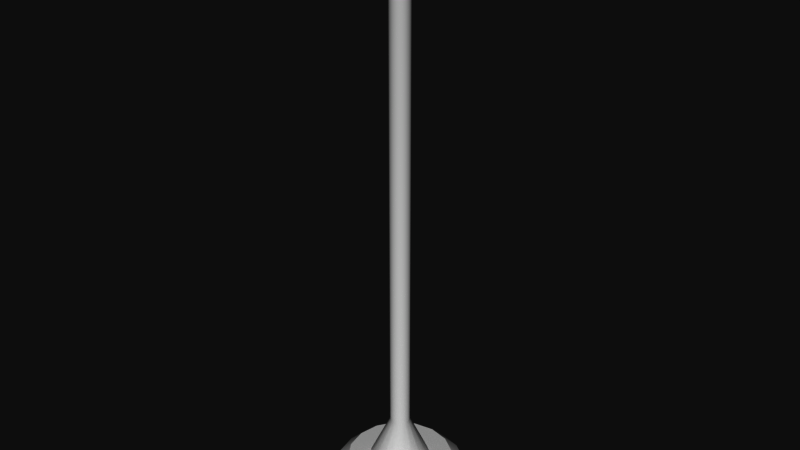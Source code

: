 # Source: streetLamp.blend  (saved by Blender 2.79.6; exported with 4.5.12 LTS)
import bpy
from mathutils import Matrix  # noqa: F401  (used for matrix-valued properties, if any)

bpy.ops.wm.read_factory_settings(use_empty=True)
scene = bpy.context.scene
scene.name = 'Scene'

# ---- collections
col_collection_1 = bpy.data.collections.new('Collection 1'); scene.collection.children.link(col_collection_1)

# ---- node groups
ng_auto_smooth = bpy.data.node_groups.new('Auto Smooth', 'GeometryNodeTree')
_s = ng_auto_smooth.interface.new_socket(name='Geometry', in_out='OUTPUT', socket_type='NodeSocketGeometry')
_s = ng_auto_smooth.interface.new_socket(name='Geometry', in_out='INPUT', socket_type='NodeSocketGeometry')
_s = ng_auto_smooth.interface.new_socket(name='Angle', in_out='INPUT', socket_type='NodeSocketFloat')
_s.subtype = 'ANGLE'
_s.min_value = 0.0
_s.max_value = 3.142
ng_auto_smooth.is_modifier = True
_N = ng_auto_smooth.nodes; _L = ng_auto_smooth.links
n0 = _N.new('NodeGroupOutput'); n0.name = 'Group Output'; n0.location = (480, -100)
n1 = _N.new('NodeGroupInput'); n1.name = 'Group Input'; n1.location = (-420, -300)
n2 = _N.new('NodeGroupInput'); n2.name = 'Group Input.001'; n2.location = (-60, -100)
n3 = _N.new('GeometryNodeSetShadeSmooth'); n3.name = 'Set Shade Smooth'; n3.location = (120, -100)
n3.domain = 'EDGE'
n4 = _N.new('GeometryNodeSetShadeSmooth'); n4.name = 'Set Shade Smooth.001'; n4.location = (300, -100)
n5 = _N.new('GeometryNodeInputMeshEdgeAngle'); n5.name = 'Edge Angle'; n5.location = (-420, -220)
n6 = _N.new('GeometryNodeInputEdgeSmooth'); n6.name = 'Is Edge Smooth'; n6.location = (-60, -160)
n7 = _N.new('GeometryNodeInputShadeSmooth'); n7.name = 'Is Face Smooth'; n7.location = (-240, -340)
n8 = _N.new('FunctionNodeBooleanMath'); n8.name = 'Boolean Math'; n8.location = (-60, -220)
n9 = _N.new('FunctionNodeCompare'); n9.name = 'Compare'; n9.location = (-240, -180)
n9.operation = 'LESS_EQUAL'
_L.new(n5.outputs[0], n9.inputs[0])
_L.new(n4.outputs[0], n0.inputs[0])
_L.new(n1.outputs[1], n9.inputs[1])
_L.new(n9.outputs[0], n8.inputs[0])
_L.new(n7.outputs[0], n8.inputs[1])
_L.new(n2.outputs[0], n3.inputs[0])
_L.new(n6.outputs[0], n3.inputs[1])
_L.new(n3.outputs[0], n4.inputs[0])
_L.new(n8.outputs[0], n3.inputs[2])
n0.is_active_output = True

# ---- world
world_world = bpy.data.worlds.new('World'); scene.world = world_world
world_world.color = (0.05088, 0.05088, 0.05088)
world_world.use_sun_shadow = False
world_world.sun_shadow_jitter_overblur = 0.0

# ---- meshes
me_cylinder = bpy.data.meshes.new('Cylinder')
me_cylinder.from_pydata([(0.0, 0.555, 0.0), (0.2124, 0.5127, 0.0), (0.3924, 0.3924, 0.0), (0.5127, 0.2124, 0.0), (0.555, -2.426e-08, 0.0), (0.5127, -0.2124, 0.0), (0.3924, -0.3924, 0.0), (0.2124, -0.5127, 0.0), (8.38e-08, -0.555, 0.0), (-0.2124, -0.5127, 0.0), (-0.3924, -0.3924, 0.0), (-0.5127, -0.2124, 0.0), (-0.555, 6.618e-09, 0.0), (-0.5127, 0.2124, 0.0), (-0.3924, 0.3924, 0.0), (-0.2124, 0.5127, 0.0), (1.122e-08, 0.2538, 0.2914), (0.09712, 0.2345, 0.2914), (0.1795, 0.1795, 0.2914), (0.2345, 0.09712, 0.2914), (0.2538, -7.727e-09, 0.2914), (0.2345, -0.09712, 0.2914), (0.1795, -0.1795, 0.2914), (0.09712, -0.2345, 0.2914), (4.954e-08, -0.2538, 0.2914), (-0.09712, -0.2345, 0.2914), (-0.1795, -0.1795, 0.2914), (-0.2345, -0.09712, 0.2914), (-0.2538, 6.392e-09, 0.2914), (-0.2345, 0.09712, 0.2914), (-0.1795, 0.1795, 0.2914), (-0.09712, 0.2345, 0.2914), (1.87e-08, 0.08138, 4.342), (0.07518, 0.03114, 4.342), (0.08138, -1.073e-09, 4.342), (0.03114, -0.07518, 4.342), (3.098e-08, -0.08138, 4.342), (-0.07518, -0.03114, 4.342), (-0.08138, 3.454e-09, 4.342), (-0.03114, 0.07518, 4.342), (-0.05754, -0.05754, 0.6643), (-0.07518, -0.03114, 0.6643), (0.07518, 0.03114, 0.6643), (0.08138, -1.073e-09, 0.6643), (-0.08138, 3.454e-09, 0.6643), (0.07518, -0.03114, 0.6643), (-0.07518, 0.03114, 0.6643), (0.05754, -0.05754, 0.6643), (-0.05754, 0.05754, 0.6643), (0.03114, -0.07518, 0.6643), (-0.03114, 0.07518, 0.6643), (3.098e-08, -0.08138, 0.6643), (1.87e-08, 0.08138, 0.6643), (0.03114, 0.07518, 0.6643), (-0.03114, -0.07518, 0.6643), (0.05754, 0.05754, 0.6643), (-1.025e-08, 0.2983, 4.83), (0.2756, 0.1142, 4.83), (0.2983, -1.104e-08, 4.83), (0.1142, -0.2756, 4.83), (3.479e-08, -0.2983, 4.83), (-0.2756, -0.1142, 4.83), (-0.2983, 5.557e-09, 4.83), (-0.1142, 0.2756, 4.83), (-1.025e-08, 0.2983, 4.922), (0.2756, 0.1142, 4.922), (0.2983, -1.104e-08, 4.922), (0.1142, -0.2756, 4.922), (3.479e-08, -0.2983, 4.922), (-0.2756, -0.1142, 4.922), (-0.2983, 5.557e-09, 4.922), (-0.1142, 0.2756, 4.922), (2.33e-08, 0.08273, 4.922), (0.07643, 0.03166, 4.922), (0.08273, 1.42e-09, 4.922), (0.03166, -0.07643, 4.922), (3.579e-08, -0.08273, 4.922), (-0.07643, -0.03166, 4.922), (-0.08273, 6.023e-09, 4.922), (-0.03166, 0.07643, 4.922), (0.02578, -0.04821, 4.342), (-0.005365, -0.05441, 4.342), (0.1088, -0.2486, 4.842), (-0.005365, -0.2713, 4.842), (-0.04821, -0.02578, 4.342), (-0.05441, 0.005365, 4.342), (-0.2486, -0.1088, 4.842), (-0.2713, 0.005365, 4.842), (-0.02578, 0.04821, 4.342), (0.005365, 0.05441, 4.342), (-0.1088, 0.2486, 4.842), (0.005365, 0.2713, 4.842), (0.04821, 0.02578, 4.342), (0.05441, -0.005365, 4.342), (0.2486, 0.1088, 4.842), (0.2713, -0.005365, 4.842), (2.33e-08, 0.08273, 4.83), (0.07643, 0.03166, 4.83), (0.08273, 1.42e-09, 4.83), (0.03166, -0.07643, 4.83), (3.579e-08, -0.08273, 4.83), (-0.07643, -0.03166, 4.83), (-0.08273, 6.023e-09, 4.83), (-0.03166, 0.07643, 4.83), (-4.864e-09, 0.2983, 4.83), (0.2756, 0.1142, 4.83), (0.2983, -1.912e-08, 4.83), (0.1142, -0.2756, 4.83), (4.018e-08, -0.2983, 4.83), (-0.2756, -0.1142, 4.83), (-0.2983, -2.524e-09, 4.83), (-0.1142, 0.2756, 4.83), (-0.05754, -0.05754, 4.342), (0.07518, 0.03114, 4.342), (1.87e-08, 0.08138, 4.342), (-0.07518, -0.03114, 4.342), (0.08138, -1.073e-09, 4.342), (-0.08138, 3.454e-09, 4.342), (0.07518, -0.03114, 4.342), (-0.07518, 0.03114, 4.342), (0.05754, -0.05754, 4.342), (-0.05754, 0.05754, 4.342), (0.03114, -0.07518, 4.342), (-0.03114, 0.07518, 4.342), (3.098e-08, -0.08138, 4.342), (0.03114, 0.07518, 4.342), (-0.03114, -0.07518, 4.342), (0.05754, 0.05754, 4.342), (-0.008377, -0.008377, 4.342), (0.01095, 0.004534, 4.342), (2.37e-08, 0.01185, 4.342), (-0.01095, -0.004534, 4.342), (0.01185, 2.493e-09, 4.342), (-0.01185, 3.152e-09, 4.342), (0.01095, -0.004534, 4.342), (-0.01095, 0.004534, 4.342), (0.008377, -0.008377, 4.342), (-0.008377, 0.008377, 4.342), (0.004534, -0.01095, 4.342), (-0.004534, 0.01095, 4.342), (2.549e-08, -0.01185, 4.342), (0.004534, 0.01095, 4.342), (-0.004534, -0.01095, 4.342), (0.008377, 0.008377, 4.342), (0.0, 0.555, 0.1772), (4.338e-09, 0.4385, 0.2914), (0.1678, 0.4051, 0.2914), (0.2124, 0.5127, 0.1772), (0.3101, 0.3101, 0.2914), (0.3924, 0.3924, 0.1772), (0.4051, 0.1678, 0.2914), (0.5127, 0.2124, 0.1772), (0.4385, -1.787e-08, 0.2914), (0.555, -2.426e-08, 0.1772), (0.4051, -0.1678, 0.2914), (0.5127, -0.2124, 0.1772), (0.3101, -0.3101, 0.2914), (0.3924, -0.3924, 0.1772), (0.1678, -0.4051, 0.2914), (0.2124, -0.5127, 0.1772), (7.055e-08, -0.4385, 0.2914), (8.38e-08, -0.555, 0.1772), (-0.1678, -0.4051, 0.2914), (-0.2124, -0.5127, 0.1772), (-0.3101, -0.3101, 0.2914), (-0.3924, -0.3924, 0.1772), (-0.4051, -0.1678, 0.2914), (-0.5127, -0.2124, 0.1772), (-0.4385, 6.531e-09, 0.2914), (-0.555, 6.618e-09, 0.1772), (-0.4051, 0.1678, 0.2914), (-0.5127, 0.2124, 0.1772), (-0.3101, 0.3101, 0.2914), (-0.3924, 0.3924, 0.1772), (-0.1678, 0.4051, 0.2914), (-0.2124, 0.5127, 0.1772)], [], [(145, 174, 31, 16), (148, 146, 17, 18), (150, 148, 18, 19), (152, 150, 19, 20), (154, 152, 20, 21), (156, 154, 21, 22), (158, 156, 22, 23), (160, 158, 23, 24), (162, 160, 24, 25), (164, 162, 25, 26), (166, 164, 26, 27), (168, 166, 27, 28), (170, 168, 28, 29), (172, 170, 29, 30), (174, 172, 30, 31), (0, 144, 147, 1), (5, 155, 157, 6), (10, 165, 167, 11), (3, 151, 153, 4), (8, 161, 163, 9), (13, 171, 173, 14), (1, 147, 149, 2), (6, 157, 159, 7), (11, 167, 169, 12), (146, 145, 16, 17), (4, 153, 155, 5), (9, 163, 165, 10), (14, 173, 175, 15), (2, 149, 151, 3), (7, 159, 161, 8), (12, 169, 171, 13), (19, 18, 55, 42), (26, 25, 54, 40), (18, 17, 53, 55), (25, 24, 51, 54), (16, 31, 50, 52), (17, 16, 52, 53), (24, 23, 49, 51), (31, 30, 48, 50), (23, 22, 47, 49), (30, 29, 46, 48), (22, 21, 45, 47), (29, 28, 44, 46), (21, 20, 43, 45), (28, 27, 41, 44), (20, 19, 42, 43), (27, 26, 40, 41), (36, 81, 80, 35), (57, 94, 95, 58), (39, 88, 90, 63), (37, 84, 86, 61), (58, 57, 65, 66), (56, 64, 65, 57), (56, 63, 71, 64), (60, 68, 69, 61), (60, 59, 67, 68), (62, 70, 71, 63), (58, 66, 67, 59), (62, 61, 69, 70), (65, 64, 72, 73), (69, 68, 76, 77), (70, 69, 77, 78), (66, 65, 73, 74), (71, 70, 78, 79), (67, 66, 74, 75), (64, 71, 79, 72), (68, 67, 75, 76), (81, 83, 82, 80), (35, 80, 82, 59), (59, 82, 83, 60), (60, 83, 81, 36), (85, 87, 86, 84), (62, 87, 85, 38), (38, 85, 84, 37), (61, 86, 87, 62), (89, 91, 90, 88), (63, 90, 91, 56), (56, 91, 89, 32), (32, 89, 88, 39), (93, 95, 94, 92), (33, 92, 94, 57), (34, 93, 92, 33), (58, 95, 93, 34), (60, 36, 35, 59), (62, 38, 37, 61), (58, 34, 33, 57), (56, 32, 39, 63), (76, 75, 99, 100), (73, 72, 96, 97), (77, 76, 100, 101), (78, 77, 101, 102), (74, 73, 97, 98), (79, 78, 102, 103), (75, 74, 98, 99), (72, 79, 103, 96), (97, 96, 104, 105), (101, 100, 108, 109), (102, 101, 109, 110), (98, 97, 105, 106), (103, 102, 110, 111), (99, 98, 106, 107), (96, 103, 111, 104), (100, 99, 107, 108), (42, 55, 127, 113), (40, 54, 126, 112), (55, 53, 125, 127), (54, 51, 124, 126), (52, 50, 123, 114), (53, 52, 114, 125), (51, 49, 122, 124), (50, 48, 121, 123), (49, 47, 120, 122), (48, 46, 119, 121), (47, 45, 118, 120), (46, 44, 117, 119), (45, 43, 116, 118), (44, 41, 115, 117), (43, 42, 113, 116), (41, 40, 112, 115), (122, 120, 136, 138), (112, 126, 142, 128), (121, 119, 135, 137), (127, 125, 141, 143), (120, 118, 134, 136), (126, 124, 140, 142), (119, 117, 133, 135), (114, 123, 139, 130), (118, 116, 132, 134), (125, 114, 130, 141), (117, 115, 131, 133), (124, 122, 138, 140), (116, 113, 129, 132), (123, 121, 137, 139), (113, 127, 143, 129), (115, 112, 128, 131), (145, 146, 147, 144), (146, 148, 149, 147), (148, 150, 151, 149), (150, 152, 153, 151), (152, 154, 155, 153), (154, 156, 157, 155), (156, 158, 159, 157), (158, 160, 161, 159), (160, 162, 163, 161), (162, 164, 165, 163), (164, 166, 167, 165), (166, 168, 169, 167), (168, 170, 171, 169), (170, 172, 173, 171), (172, 174, 175, 173), (174, 145, 144, 175), (15, 175, 144, 0)])
me_cylinder.polygons.foreach_set('use_smooth', [True] * 152)
_uv = me_cylinder.uv_layers.new(name='UVMap')
_uv.uv.foreach_set('vector', [0.5255, 0.1131, 0.5478, 0.07413, 0.6002, 0.09943, 0.5872, 0.122, 0.5478, 0.1943, 0.5255, 0.1553, 0.5872, 0.1464, 0.6002, 0.169, 0.589, 0.2241, 0.5478, 0.1943, 0.6002, 0.169, 0.624, 0.1862, 0.6429, 0.2402, 0.589, 0.2241, 0.624, 0.1862, 0.6552, 0.1956, 0.7013, 0.2402, 0.6429, 0.2402, 0.6552, 0.1956, 0.689, 0.1956, 0.7551, 0.2241, 0.7013, 0.2402, 0.689, 0.1956, 0.7202, 0.1862, 0.7964, 0.1943, 0.7551, 0.2241, 0.7202, 0.1862, 0.744, 0.169, 0.8187, 0.1553, 0.7964, 0.1943, 0.744, 0.169, 0.7569, 0.1464, 0.8187, 0.1131, 0.8187, 0.1553, 0.7569, 0.1464, 0.7569, 0.122, 0.7964, 0.07413, 0.8187, 0.1131, 0.7569, 0.122, 0.744, 0.09943, 0.7551, 0.0443, 0.7964, 0.07413, 0.744, 0.09943, 0.7202, 0.08217, 0.7013, 0.02816, 0.7551, 0.0443, 0.7202, 0.08217, 0.689, 0.07282, 0.6429, 0.02816, 0.7013, 0.02816, 0.689, 0.07282, 0.6552, 0.07282, 0.589, 0.0443, 0.6429, 0.02816, 0.6552, 0.07282, 0.624, 0.08217, 0.5478, 0.07413, 0.589, 0.0443, 0.624, 0.08217, 0.6002, 0.09943, 0.7596, 0.4197, 0.8199, 0.42, 0.8227, 0.4612, 0.7624, 0.4609, 0.7624, 0.4614, 0.8227, 0.4617, 0.8199, 0.5088, 0.7596, 0.5085, 0.6567, 0.5085, 0.7169, 0.5088, 0.7159, 0.562, 0.6557, 0.5617, 0.6557, 0.3687, 0.7159, 0.369, 0.7169, 0.42, 0.6567, 0.4197, 0.7596, 0.6127, 0.8199, 0.613, 0.8227, 0.6542, 0.7624, 0.6539, 0.7624, 0.2684, 0.8227, 0.2687, 0.8199, 0.3159, 0.7596, 0.3155, 0.6595, 0.2684, 0.7198, 0.2687, 0.7169, 0.3159, 0.6567, 0.3155, 0.7596, 0.5085, 0.8199, 0.5088, 0.8189, 0.562, 0.7586, 0.5617, 0.6557, 0.5617, 0.7159, 0.562, 0.7169, 0.613, 0.6567, 0.6127, 0.5255, 0.1553, 0.5255, 0.1131, 0.5872, 0.122, 0.5872, 0.1464, 0.6567, 0.4197, 0.7169, 0.42, 0.7198, 0.4612, 0.6595, 0.4609, 0.6595, 0.4614, 0.7198, 0.4617, 0.7169, 0.5088, 0.6567, 0.5085, 0.7596, 0.3155, 0.8199, 0.3159, 0.8189, 0.369, 0.7586, 0.3687, 0.6567, 0.3155, 0.7169, 0.3159, 0.7159, 0.369, 0.6557, 0.3687, 0.7586, 0.5617, 0.8189, 0.562, 0.8199, 0.613, 0.7596, 0.6127, 0.6567, 0.6127, 0.7169, 0.613, 0.7198, 0.6542, 0.6595, 0.6539, 0.3015, 0.0004952, 0.3351, 0.0, 0.3217, 0.0948, 0.311, 0.09496, 0.4567, 0.0, 0.4866, 0.0002055, 0.453, 0.09487, 0.4434, 0.0948, 0.3351, 0.0, 0.3649, 0.0002055, 0.3313, 0.09487, 0.3217, 0.0948, 0.1216, 0.003191, 0.1476, 0.001616, 0.179, 0.09532, 0.1707, 0.09583, 0.02596, 0.001616, 0.05819, 0.0004952, 0.0677, 0.09496, 0.05736, 0.09532, 0.0, 0.003191, 0.02596, 0.001616, 0.05736, 0.09532, 0.04904, 0.09583, 0.1476, 0.001616, 0.1798, 0.0004952, 0.1893, 0.09496, 0.179, 0.09532, 0.05819, 0.0004952, 0.09179, 0.0, 0.07847, 0.0948, 0.0677, 0.09496, 0.1798, 0.0004952, 0.2134, 0.0, 0.2001, 0.0948, 0.1893, 0.09496, 0.09179, 0.0, 0.1216, 0.0002055, 0.08804, 0.09487, 0.07847, 0.0948, 0.2134, 0.0, 0.2433, 0.0002055, 0.2097, 0.09487, 0.2001, 0.0948, 0.3649, 0.003191, 0.3909, 0.001616, 0.4223, 0.09532, 0.414, 0.09583, 0.2433, 0.003191, 0.2692, 0.001616, 0.3006, 0.09532, 0.2923, 0.09583, 0.3909, 0.001616, 0.4231, 0.0004952, 0.4326, 0.09496, 0.4223, 0.09532, 0.2692, 0.001616, 0.3015, 0.0004952, 0.311, 0.09496, 0.3006, 0.09532, 0.4231, 0.0004952, 0.4567, 0.0, 0.4434, 0.0948, 0.4326, 0.09496, 0.7157, 0.6622, 0.7063, 0.6622, 0.7063, 0.6544, 0.7157, 0.6544, 0.9428, 0.1977, 0.9335, 0.1977, 0.9335, 0.169, 0.9428, 0.169, 0.6458, 0.5157, 0.6539, 0.513, 0.6543, 0.6473, 0.6445, 0.6473, 0.9386, 0.5517, 0.9467, 0.549, 0.9471, 0.6833, 0.9374, 0.6833, 0.4866, 0.6305, 0.5245, 0.6294, 0.5251, 0.6522, 0.4872, 0.6533, 0.6244, 0.6305, 0.625, 0.6533, 0.5251, 0.6522, 0.5245, 0.6294, 0.8615, 0.5263, 0.8994, 0.5251, 0.9001, 0.5479, 0.8622, 0.549, 0.9994, 0.3859, 1.0, 0.4087, 0.9001, 0.4076, 0.8994, 0.3848, 0.8576, 0.1176, 0.8955, 0.1164, 0.8962, 0.1392, 0.8583, 0.1403, 0.9994, 0.5263, 1.0, 0.549, 0.9001, 0.5479, 0.8994, 0.5251, 0.9954, 0.1176, 0.9961, 0.1403, 0.8962, 0.1392, 0.8955, 0.1164, 0.8615, 0.3859, 0.8994, 0.3848, 0.9001, 0.4076, 0.8622, 0.4087, 0.6557, 0.2887, 0.6557, 0.3704, 0.5946, 0.3409, 0.5946, 0.3182, 0.4866, 0.3704, 0.4866, 0.2887, 0.5477, 0.3182, 0.5477, 0.3409, 0.5146, 0.3907, 0.4866, 0.3704, 0.5477, 0.3409, 0.5554, 0.3465, 0.6276, 0.2684, 0.6557, 0.2887, 0.5946, 0.3182, 0.5868, 0.3126, 0.6276, 0.3907, 0.5146, 0.3907, 0.5554, 0.3465, 0.5868, 0.3465, 0.5146, 0.2684, 0.6276, 0.2684, 0.5868, 0.3126, 0.5554, 0.3126, 0.6557, 0.3704, 0.6276, 0.3907, 0.5868, 0.3465, 0.5946, 0.3409, 0.4866, 0.2887, 0.5146, 0.2684, 0.5554, 0.3126, 0.5477, 0.3182, 0.8852, 0.2675, 0.8576, 0.1403, 0.8956, 0.1409, 0.8956, 0.2676, 0.6364, 0.5157, 0.6445, 0.513, 0.6445, 0.6473, 0.6348, 0.6473, 0.9335, 0.1403, 0.9428, 0.1403, 0.9428, 0.169, 0.9335, 0.169, 0.9471, 0.5496, 0.957, 0.549, 0.957, 0.679, 0.9486, 0.6768, 0.8891, 0.6762, 0.8615, 0.549, 0.8995, 0.5496, 0.8995, 0.6763, 0.957, 0.5496, 0.9669, 0.549, 0.9669, 0.679, 0.9585, 0.6768, 0.697, 0.6622, 0.6876, 0.6622, 0.6876, 0.6544, 0.697, 0.6544, 0.6543, 0.676, 0.6449, 0.676, 0.6449, 0.6473, 0.6543, 0.6473, 0.927, 0.6762, 0.8995, 0.549, 0.9374, 0.5496, 0.9374, 0.6763, 0.9335, 0.1977, 0.9428, 0.1977, 0.9428, 0.2264, 0.9335, 0.2264, 0.9669, 0.5496, 0.9768, 0.549, 0.9768, 0.679, 0.9684, 0.6768, 0.7157, 0.6544, 0.7251, 0.6544, 0.7251, 0.6622, 0.7157, 0.6622, 0.9231, 0.2675, 0.8956, 0.1403, 0.9335, 0.1409, 0.9335, 0.2676, 0.6262, 0.5157, 0.6344, 0.513, 0.6348, 0.6473, 0.625, 0.6473, 0.7063, 0.6622, 0.697, 0.6622, 0.697, 0.6544, 0.7063, 0.6544, 0.9768, 0.5496, 0.9867, 0.549, 0.9867, 0.679, 0.9783, 0.6768, 0.8576, 0.1176, 0.8894, 0.0003119, 0.8998, 0.0, 0.8955, 0.1164, 0.8615, 0.3859, 0.8933, 0.2687, 0.9037, 0.2684, 0.8994, 0.3848, 0.4866, 0.6305, 0.5184, 0.5133, 0.5287, 0.513, 0.5245, 0.6294, 0.8615, 0.5263, 0.8933, 0.409, 0.9037, 0.4087, 0.8994, 0.5251, 0.5733, 0.6814, 0.5729, 0.6738, 0.6044, 0.6734, 0.6048, 0.681, 0.541, 0.6738, 0.5414, 0.6538, 0.5729, 0.6533, 0.5725, 0.6734, 0.6048, 0.6738, 0.6053, 0.6538, 0.6367, 0.6533, 0.6363, 0.6734, 0.6053, 0.6814, 0.6048, 0.6738, 0.6363, 0.6734, 0.6367, 0.681, 0.5414, 0.6814, 0.541, 0.6738, 0.5725, 0.6734, 0.5729, 0.681, 0.6557, 0.6749, 0.6561, 0.6548, 0.6876, 0.6544, 0.6871, 0.6744, 0.5729, 0.6738, 0.5733, 0.6538, 0.6048, 0.6533, 0.6044, 0.6734, 0.6561, 0.6825, 0.6557, 0.6749, 0.6871, 0.6744, 0.6876, 0.682, 0.5477, 0.4405, 0.5477, 0.4632, 0.4866, 0.4927, 0.4866, 0.411, 0.5946, 0.4632, 0.5946, 0.4405, 0.6557, 0.411, 0.6557, 0.4927, 0.5868, 0.4688, 0.5946, 0.4632, 0.6557, 0.4927, 0.6276, 0.513, 0.5554, 0.4349, 0.5477, 0.4405, 0.4866, 0.411, 0.5146, 0.3907, 0.5554, 0.4688, 0.5868, 0.4688, 0.6276, 0.513, 0.5146, 0.513, 0.5868, 0.4349, 0.5554, 0.4349, 0.5146, 0.3907, 0.6276, 0.3907, 0.5477, 0.4632, 0.5554, 0.4688, 0.5146, 0.513, 0.4866, 0.4927, 0.5946, 0.4405, 0.5868, 0.4349, 0.6276, 0.3907, 0.6557, 0.411, 0.311, 0.09496, 0.3217, 0.0948, 0.3553, 0.999, 0.3446, 0.9991, 0.4434, 0.0948, 0.453, 0.09487, 0.4866, 0.999, 0.477, 0.999, 0.3217, 0.0948, 0.3313, 0.09487, 0.3649, 0.999, 0.3553, 0.999, 0.1707, 0.09583, 0.179, 0.09532, 0.2126, 0.9995, 0.2043, 1.0, 0.05736, 0.09532, 0.0677, 0.09496, 0.1013, 0.9991, 0.09096, 0.9995, 0.04904, 0.09583, 0.05736, 0.09532, 0.09096, 0.9995, 0.08263, 1.0, 0.179, 0.09532, 0.1893, 0.09496, 0.2229, 0.9991, 0.2126, 0.9995, 0.0677, 0.09496, 0.07847, 0.0948, 0.1121, 0.999, 0.1013, 0.9991, 0.1893, 0.09496, 0.2001, 0.0948, 0.2337, 0.999, 0.2229, 0.9991, 0.07847, 0.0948, 0.08804, 0.09487, 0.1216, 0.999, 0.1121, 0.999, 0.2001, 0.0948, 0.2097, 0.09487, 0.2433, 0.999, 0.2337, 0.999, 0.414, 0.09583, 0.4223, 0.09532, 0.4559, 0.9995, 0.4476, 1.0, 0.2923, 0.09583, 0.3006, 0.09532, 0.3342, 0.9995, 0.3259, 1.0, 0.4223, 0.09532, 0.4326, 0.09496, 0.4662, 0.9991, 0.4559, 0.9995, 0.3006, 0.09532, 0.311, 0.09496, 0.3446, 0.9991, 0.3342, 0.9995, 0.4326, 0.09496, 0.4434, 0.0948, 0.477, 0.999, 0.4662, 0.9991, 0.4907, 0.6841, 0.4866, 0.6769, 0.5098, 0.6736, 0.5104, 0.6746, 0.5192, 0.6927, 0.5084, 0.6927, 0.513, 0.6759, 0.5146, 0.6759, 0.541, 0.6691, 0.541, 0.6769, 0.5177, 0.6736, 0.5177, 0.6724, 0.5084, 0.6533, 0.5192, 0.6533, 0.5146, 0.6701, 0.513, 0.6701, 0.4866, 0.6769, 0.4866, 0.6691, 0.5098, 0.6724, 0.5098, 0.6736, 0.5084, 0.6927, 0.4984, 0.6897, 0.5115, 0.6754, 0.513, 0.6759, 0.541, 0.6769, 0.5368, 0.6841, 0.5171, 0.6746, 0.5177, 0.6736, 0.5292, 0.6563, 0.5368, 0.6618, 0.5171, 0.6714, 0.516, 0.6706, 0.4866, 0.6691, 0.4907, 0.6618, 0.5104, 0.6714, 0.5098, 0.6724, 0.5192, 0.6533, 0.5292, 0.6563, 0.516, 0.6706, 0.5146, 0.6701, 0.5368, 0.6841, 0.5292, 0.6897, 0.516, 0.6754, 0.5171, 0.6746, 0.4984, 0.6897, 0.4907, 0.6841, 0.5104, 0.6746, 0.5115, 0.6754, 0.4907, 0.6618, 0.4984, 0.6563, 0.5115, 0.6706, 0.5104, 0.6714, 0.5368, 0.6618, 0.541, 0.6691, 0.5177, 0.6724, 0.5171, 0.6714, 0.4984, 0.6563, 0.5084, 0.6533, 0.513, 0.6701, 0.5115, 0.6706, 0.5292, 0.6897, 0.5192, 0.6927, 0.5146, 0.6759, 0.516, 0.6754, 0.5255, 0.1131, 0.5255, 0.1553, 0.4866, 0.1609, 0.4866, 0.1075, 0.5255, 0.1553, 0.5478, 0.1943, 0.5148, 0.2102, 0.4866, 0.1609, 0.5478, 0.1943, 0.589, 0.2241, 0.567, 0.2479, 0.5148, 0.2102, 0.589, 0.2241, 0.6429, 0.2402, 0.6352, 0.2684, 0.567, 0.2479, 0.6429, 0.2402, 0.7013, 0.2402, 0.709, 0.2684, 0.6352, 0.2684, 0.7013, 0.2402, 0.7551, 0.2241, 0.7772, 0.2479, 0.709, 0.2684, 0.7551, 0.2241, 0.7964, 0.1943, 0.8294, 0.2102, 0.7772, 0.2479, 0.7964, 0.1943, 0.8187, 0.1553, 0.8576, 0.1609, 0.8294, 0.2102, 0.8187, 0.1553, 0.8187, 0.1131, 0.8576, 0.1075, 0.8576, 0.1609, 0.8187, 0.1131, 0.7964, 0.07413, 0.8294, 0.05818, 0.8576, 0.1075, 0.7964, 0.07413, 0.7551, 0.0443, 0.7772, 0.02043, 0.8294, 0.05818, 0.7551, 0.0443, 0.7013, 0.02816, 0.709, 0.0, 0.7772, 0.02043, 0.7013, 0.02816, 0.6429, 0.02816, 0.6352, 0.0, 0.709, 0.0, 0.6429, 0.02816, 0.589, 0.0443, 0.567, 0.02043, 0.6352, 0.0, 0.589, 0.0443, 0.5478, 0.07413, 0.5148, 0.05818, 0.567, 0.02043, 0.5478, 0.07413, 0.5255, 0.1131, 0.4866, 0.1075, 0.5148, 0.05818, 0.7586, 0.3687, 0.8189, 0.369, 0.8199, 0.42, 0.7596, 0.4197])
me_cylinder.use_remesh_preserve_volume = False
me_cylinder.use_remesh_preserve_attributes = False
me_cylinder.use_mirror_vertex_groups = False
me_cylinder.update()

# ---- objects
ob_cylinder = bpy.data.objects.new('Cylinder', me_cylinder)

# ---- transforms, parenting, visibility, modifiers, constraints
ob_cylinder.location = (0.0, 0.0, 0.0)
ob_cylinder.lineart.crease_threshold = 0.0
_m = ob_cylinder.modifiers.new('Auto Smooth', 'NODES')
_m.node_group = ng_auto_smooth
_gi = [s.identifier for s in ng_auto_smooth.interface.items_tree if s.item_type == 'SOCKET' and s.in_out == 'INPUT']
_m[_gi[1]] = 0.5236  # Angle

# ---- collection membership
col_collection_1.objects.link(ob_cylinder)

# ---- scene / render settings (as saved in the file)
scene.frame_start = 1; scene.frame_end = 250; scene.frame_set(1)
scene.render.engine = 'CYCLES'
scene.render.resolution_percentage = 50
scene.render.dither_intensity = 0.0
scene.cycles.use_denoising = False
scene.cycles.samples = 128
scene.cycles.sampling_pattern = 'TABULATED_SOBOL'
scene.cycles.use_adaptive_sampling = False
scene.cycles.use_light_tree = False
scene.cycles.max_bounces = 4
scene.view_settings.view_transform = 'Raw'
bpy.context.view_layer.update()

# ---- added for rendering (the .blend has no active camera and no usable light): camera, sun
cam_auto = bpy.data.cameras.new('AutoCamera')
cam_auto.lens = 50.0
cam_auto.sensor_width = 36.0
cam_auto.clip_end = 1000.0
ob_auto_camera = bpy.data.objects.new('AutoCamera', cam_auto)
scene.collection.objects.link(ob_auto_camera)
ob_auto_camera.location = (4.7801, -5.73612, 6.28519)
ob_auto_camera.rotation_euler = (1.09748, -7.21219e-08, 0.694738)
scene.camera = ob_auto_camera
light_auto_sun = bpy.data.lights.new('AutoSun', 'SUN')
light_auto_sun.energy = 3.0
light_auto_sun.angle = 0.0523599
ob_auto_sun = bpy.data.objects.new('AutoSun', light_auto_sun)
scene.collection.objects.link(ob_auto_sun)
ob_auto_sun.rotation_euler = (0.872665, 0.174533, 0.523599)
bpy.context.view_layer.update()
